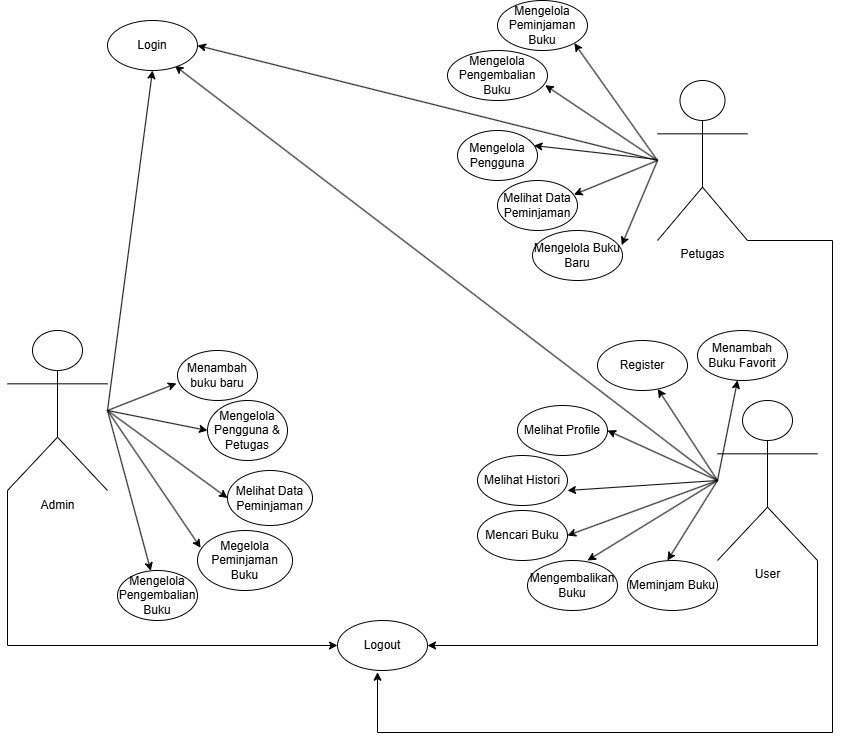

The diagram above was exported from draw.io. Its source (the exported page's mxGraphModel, read from the mxfile embedded in the PNG):
<mxGraphModel dx="1310" dy="758" grid="1" gridSize="10" guides="1" tooltips="1" connect="1" arrows="1" fold="1" page="1" pageScale="1" pageWidth="850" pageHeight="1100" math="0" shadow="0">
  <root>
    <mxCell id="0" />
    <mxCell id="1" parent="0" />
    <mxCell id="rVehULA6iBFfIb2y_Wmk-53" style="edgeStyle=orthogonalEdgeStyle;rounded=0;orthogonalLoop=1;jettySize=auto;html=1;exitX=0;exitY=1;exitDx=0;exitDy=0;exitPerimeter=0;entryX=0;entryY=0.5;entryDx=0;entryDy=0;" parent="1" source="rVehULA6iBFfIb2y_Wmk-1" target="rVehULA6iBFfIb2y_Wmk-30" edge="1">
      <mxGeometry relative="1" as="geometry">
        <mxPoint x="70" y="750" as="targetPoint" />
      </mxGeometry>
    </mxCell>
    <mxCell id="rVehULA6iBFfIb2y_Wmk-1" value="&lt;font face=&quot;Helvetica&quot;&gt;Admin&lt;/font&gt;" style="shape=umlActor;verticalLabelPosition=bottom;verticalAlign=top;html=1;outlineConnect=0;fontFamily=Comic Sans MS;" parent="1" vertex="1">
      <mxGeometry x="10" y="420" width="100" height="160" as="geometry" />
    </mxCell>
    <mxCell id="rVehULA6iBFfIb2y_Wmk-55" style="edgeStyle=orthogonalEdgeStyle;rounded=0;orthogonalLoop=1;jettySize=auto;html=1;exitX=1;exitY=1;exitDx=0;exitDy=0;exitPerimeter=0;entryX=1;entryY=0.5;entryDx=0;entryDy=0;" parent="1" source="rVehULA6iBFfIb2y_Wmk-5" target="rVehULA6iBFfIb2y_Wmk-30" edge="1">
      <mxGeometry relative="1" as="geometry">
        <mxPoint x="450" y="750" as="targetPoint" />
      </mxGeometry>
    </mxCell>
    <mxCell id="rVehULA6iBFfIb2y_Wmk-5" value="User" style="shape=umlActor;verticalLabelPosition=bottom;verticalAlign=top;html=1;outlineConnect=0;" parent="1" vertex="1">
      <mxGeometry x="720" y="490" width="100" height="160" as="geometry" />
    </mxCell>
    <mxCell id="rVehULA6iBFfIb2y_Wmk-57" style="edgeStyle=orthogonalEdgeStyle;rounded=0;orthogonalLoop=1;jettySize=auto;html=1;exitX=1;exitY=1;exitDx=0;exitDy=0;exitPerimeter=0;" parent="1" source="rVehULA6iBFfIb2y_Wmk-6" edge="1">
      <mxGeometry relative="1" as="geometry">
        <Array as="points">
          <mxPoint x="835" y="330" />
          <mxPoint x="835" y="822" />
          <mxPoint x="380" y="822" />
        </Array>
        <mxPoint x="655" y="260.04333333333335" as="sourcePoint" />
        <mxPoint x="380" y="761.71" as="targetPoint" />
      </mxGeometry>
    </mxCell>
    <mxCell id="rVehULA6iBFfIb2y_Wmk-6" value="Petugas" style="shape=umlActor;verticalLabelPosition=bottom;verticalAlign=top;html=1;outlineConnect=0;" parent="1" vertex="1">
      <mxGeometry x="660" y="170" width="90" height="160" as="geometry" />
    </mxCell>
    <mxCell id="rVehULA6iBFfIb2y_Wmk-26" value="" style="endArrow=classic;html=1;rounded=0;entryX=0.748;entryY=0.904;entryDx=0;entryDy=0;entryPerimeter=0;" parent="1" target="rVehULA6iBFfIb2y_Wmk-29" edge="1">
      <mxGeometry width="50" height="50" relative="1" as="geometry">
        <mxPoint x="720" y="570" as="sourcePoint" />
        <mxPoint x="325" y="310" as="targetPoint" />
        <Array as="points" />
      </mxGeometry>
    </mxCell>
    <mxCell id="rVehULA6iBFfIb2y_Wmk-29" value="Login" style="ellipse;whiteSpace=wrap;html=1;" parent="1" vertex="1">
      <mxGeometry x="110" y="110" width="90" height="50" as="geometry" />
    </mxCell>
    <mxCell id="rVehULA6iBFfIb2y_Wmk-30" value="Logout" style="ellipse;whiteSpace=wrap;html=1;" parent="1" vertex="1">
      <mxGeometry x="340" y="710" width="90" height="50" as="geometry" />
    </mxCell>
    <mxCell id="rVehULA6iBFfIb2y_Wmk-31" value="Register" style="ellipse;whiteSpace=wrap;html=1;" parent="1" vertex="1">
      <mxGeometry x="600" y="430" width="90" height="50" as="geometry" />
    </mxCell>
    <mxCell id="rVehULA6iBFfIb2y_Wmk-35" value="" style="endArrow=classic;html=1;rounded=0;entryX=0.5;entryY=1;entryDx=0;entryDy=0;" parent="1" target="rVehULA6iBFfIb2y_Wmk-29" edge="1">
      <mxGeometry width="50" height="50" relative="1" as="geometry">
        <mxPoint x="110" y="500" as="sourcePoint" />
        <mxPoint x="220" y="270" as="targetPoint" />
        <Array as="points" />
      </mxGeometry>
    </mxCell>
    <mxCell id="rVehULA6iBFfIb2y_Wmk-36" value="Menambah buku baru" style="ellipse;whiteSpace=wrap;html=1;" parent="1" vertex="1">
      <mxGeometry x="180" y="440" width="80" height="50" as="geometry" />
    </mxCell>
    <mxCell id="rVehULA6iBFfIb2y_Wmk-39" value="Mengelola Pengguna &amp;amp; Petugas" style="ellipse;whiteSpace=wrap;html=1;" parent="1" vertex="1">
      <mxGeometry x="210" y="490" width="80" height="60" as="geometry" />
    </mxCell>
    <mxCell id="rVehULA6iBFfIb2y_Wmk-40" value="Melihat Data Peminjaman" style="ellipse;whiteSpace=wrap;html=1;" parent="1" vertex="1">
      <mxGeometry x="230" y="560" width="85" height="55" as="geometry" />
    </mxCell>
    <mxCell id="rVehULA6iBFfIb2y_Wmk-41" value="Megelola Peminjaman Buku" style="ellipse;whiteSpace=wrap;html=1;" parent="1" vertex="1">
      <mxGeometry x="200" y="620" width="95" height="60" as="geometry" />
    </mxCell>
    <mxCell id="rVehULA6iBFfIb2y_Wmk-42" value="Mengelola Pengembalian Buku" style="ellipse;whiteSpace=wrap;html=1;" parent="1" vertex="1">
      <mxGeometry x="120" y="660" width="80" height="50" as="geometry" />
    </mxCell>
    <mxCell id="rVehULA6iBFfIb2y_Wmk-66" value="Mencari Buku" style="ellipse;whiteSpace=wrap;html=1;" parent="1" vertex="1">
      <mxGeometry x="480" y="600" width="90" height="50" as="geometry" />
    </mxCell>
    <mxCell id="rVehULA6iBFfIb2y_Wmk-67" value="Melihat Histori" style="ellipse;whiteSpace=wrap;html=1;" parent="1" vertex="1">
      <mxGeometry x="480" y="545" width="90" height="50" as="geometry" />
    </mxCell>
    <mxCell id="rVehULA6iBFfIb2y_Wmk-68" value="" style="endArrow=classic;html=1;rounded=0;" parent="1" edge="1">
      <mxGeometry width="50" height="50" relative="1" as="geometry">
        <mxPoint x="720" y="570" as="sourcePoint" />
        <mxPoint x="610" y="520" as="targetPoint" />
      </mxGeometry>
    </mxCell>
    <mxCell id="rVehULA6iBFfIb2y_Wmk-74" value="Meminjam Buku" style="ellipse;whiteSpace=wrap;html=1;" parent="1" vertex="1">
      <mxGeometry x="630" y="650" width="90" height="50" as="geometry" />
    </mxCell>
    <mxCell id="rVehULA6iBFfIb2y_Wmk-75" value="Mengembalikan Buku" style="ellipse;whiteSpace=wrap;html=1;" parent="1" vertex="1">
      <mxGeometry x="530" y="650" width="90" height="50" as="geometry" />
    </mxCell>
    <mxCell id="rVehULA6iBFfIb2y_Wmk-80" value="Mengelola Peminjaman Buku" style="ellipse;whiteSpace=wrap;html=1;" parent="1" vertex="1">
      <mxGeometry x="500" y="90" width="90" height="50" as="geometry" />
    </mxCell>
    <mxCell id="rVehULA6iBFfIb2y_Wmk-82" value="Mengelola Pengembalian Buku" style="ellipse;whiteSpace=wrap;html=1;" parent="1" vertex="1">
      <mxGeometry x="450" y="140" width="100" height="50" as="geometry" />
    </mxCell>
    <mxCell id="rVehULA6iBFfIb2y_Wmk-83" value="Mengelola Pengguna" style="ellipse;whiteSpace=wrap;html=1;" parent="1" vertex="1">
      <mxGeometry x="460" y="220" width="80" height="50" as="geometry" />
    </mxCell>
    <mxCell id="rVehULA6iBFfIb2y_Wmk-86" value="Melihat Data Peminjaman" style="ellipse;whiteSpace=wrap;html=1;" parent="1" vertex="1">
      <mxGeometry x="500" y="270" width="80" height="50" as="geometry" />
    </mxCell>
    <mxCell id="rVehULA6iBFfIb2y_Wmk-89" value="Mengelola Buku Baru" style="ellipse;whiteSpace=wrap;html=1;" parent="1" vertex="1">
      <mxGeometry x="535" y="320" width="90" height="50" as="geometry" />
    </mxCell>
    <mxCell id="rVehULA6iBFfIb2y_Wmk-93" value="" style="endArrow=classic;html=1;rounded=0;entryX=1;entryY=0.5;entryDx=0;entryDy=0;" parent="1" target="rVehULA6iBFfIb2y_Wmk-29" edge="1">
      <mxGeometry width="50" height="50" relative="1" as="geometry">
        <mxPoint x="660" y="250" as="sourcePoint" />
        <mxPoint x="670" y="200" as="targetPoint" />
      </mxGeometry>
    </mxCell>
    <mxCell id="fsIOjpF3CU6kzALVcv5a-7" value="" style="endArrow=classic;html=1;rounded=0;entryX=-0.013;entryY=0.659;entryDx=0;entryDy=0;entryPerimeter=0;" parent="1" target="rVehULA6iBFfIb2y_Wmk-36" edge="1">
      <mxGeometry width="50" height="50" relative="1" as="geometry">
        <mxPoint x="110" y="500" as="sourcePoint" />
        <mxPoint x="170.10730172736953" y="498.4199402877353" as="targetPoint" />
      </mxGeometry>
    </mxCell>
    <mxCell id="fsIOjpF3CU6kzALVcv5a-8" value="" style="endArrow=classic;html=1;rounded=0;entryX=0;entryY=0.5;entryDx=0;entryDy=0;" parent="1" target="rVehULA6iBFfIb2y_Wmk-39" edge="1">
      <mxGeometry width="50" height="50" relative="1" as="geometry">
        <mxPoint x="110" y="500" as="sourcePoint" />
        <mxPoint x="189" y="483" as="targetPoint" />
      </mxGeometry>
    </mxCell>
    <mxCell id="fsIOjpF3CU6kzALVcv5a-9" value="" style="endArrow=classic;html=1;rounded=0;entryX=0;entryY=0.5;entryDx=0;entryDy=0;" parent="1" edge="1" target="rVehULA6iBFfIb2y_Wmk-40">
      <mxGeometry width="50" height="50" relative="1" as="geometry">
        <mxPoint x="110" y="500" as="sourcePoint" />
        <mxPoint x="220" y="580" as="targetPoint" />
      </mxGeometry>
    </mxCell>
    <mxCell id="fsIOjpF3CU6kzALVcv5a-10" value="" style="endArrow=classic;html=1;rounded=0;entryX=0.033;entryY=0.287;entryDx=0;entryDy=0;entryPerimeter=0;" parent="1" target="rVehULA6iBFfIb2y_Wmk-41" edge="1">
      <mxGeometry width="50" height="50" relative="1" as="geometry">
        <mxPoint x="110" y="500" as="sourcePoint" />
        <mxPoint x="230" y="590" as="targetPoint" />
      </mxGeometry>
    </mxCell>
    <mxCell id="fsIOjpF3CU6kzALVcv5a-11" value="" style="endArrow=classic;html=1;rounded=0;" parent="1" target="rVehULA6iBFfIb2y_Wmk-42" edge="1">
      <mxGeometry width="50" height="50" relative="1" as="geometry">
        <mxPoint x="110" y="500" as="sourcePoint" />
        <mxPoint x="213" y="647" as="targetPoint" />
      </mxGeometry>
    </mxCell>
    <mxCell id="fsIOjpF3CU6kzALVcv5a-12" value="Melihat Profile" style="ellipse;whiteSpace=wrap;html=1;" parent="1" vertex="1">
      <mxGeometry x="520" y="495" width="90" height="50" as="geometry" />
    </mxCell>
    <mxCell id="fsIOjpF3CU6kzALVcv5a-13" value="" style="endArrow=classic;html=1;rounded=0;" parent="1" edge="1">
      <mxGeometry width="50" height="50" relative="1" as="geometry">
        <mxPoint x="720" y="570" as="sourcePoint" />
        <mxPoint x="570" y="625" as="targetPoint" />
      </mxGeometry>
    </mxCell>
    <mxCell id="fsIOjpF3CU6kzALVcv5a-14" value="" style="endArrow=classic;html=1;rounded=0;" parent="1" edge="1">
      <mxGeometry width="50" height="50" relative="1" as="geometry">
        <mxPoint x="720" y="570" as="sourcePoint" />
        <mxPoint x="570" y="580" as="targetPoint" />
      </mxGeometry>
    </mxCell>
    <mxCell id="fsIOjpF3CU6kzALVcv5a-15" value="" style="endArrow=classic;html=1;rounded=0;" parent="1" edge="1">
      <mxGeometry width="50" height="50" relative="1" as="geometry">
        <mxPoint x="720" y="570" as="sourcePoint" />
        <mxPoint x="590" y="650" as="targetPoint" />
      </mxGeometry>
    </mxCell>
    <mxCell id="fsIOjpF3CU6kzALVcv5a-16" value="" style="endArrow=classic;html=1;rounded=0;" parent="1" edge="1">
      <mxGeometry width="50" height="50" relative="1" as="geometry">
        <mxPoint x="720" y="570" as="sourcePoint" />
        <mxPoint x="670" y="650" as="targetPoint" />
      </mxGeometry>
    </mxCell>
    <mxCell id="fsIOjpF3CU6kzALVcv5a-17" value="" style="endArrow=classic;html=1;rounded=0;" parent="1" target="rVehULA6iBFfIb2y_Wmk-31" edge="1">
      <mxGeometry width="50" height="50" relative="1" as="geometry">
        <mxPoint x="720" y="570" as="sourcePoint" />
        <mxPoint x="680" y="660" as="targetPoint" />
      </mxGeometry>
    </mxCell>
    <mxCell id="CJFlZzUWT0nLCXoFgRiZ-1" value="" style="endArrow=classic;html=1;rounded=0;entryX=1;entryY=1;entryDx=0;entryDy=0;" edge="1" parent="1" target="rVehULA6iBFfIb2y_Wmk-80">
      <mxGeometry width="50" height="50" relative="1" as="geometry">
        <mxPoint x="660" y="250" as="sourcePoint" />
        <mxPoint x="710" y="200" as="targetPoint" />
      </mxGeometry>
    </mxCell>
    <mxCell id="CJFlZzUWT0nLCXoFgRiZ-2" value="" style="endArrow=classic;html=1;rounded=0;entryX=0.977;entryY=0.694;entryDx=0;entryDy=0;entryPerimeter=0;" edge="1" parent="1" target="rVehULA6iBFfIb2y_Wmk-82">
      <mxGeometry width="50" height="50" relative="1" as="geometry">
        <mxPoint x="660" y="250" as="sourcePoint" />
        <mxPoint x="542" y="170" as="targetPoint" />
      </mxGeometry>
    </mxCell>
    <mxCell id="CJFlZzUWT0nLCXoFgRiZ-3" value="" style="endArrow=classic;html=1;rounded=0;entryX=0.956;entryY=0.301;entryDx=0;entryDy=0;entryPerimeter=0;" edge="1" parent="1" target="rVehULA6iBFfIb2y_Wmk-83">
      <mxGeometry width="50" height="50" relative="1" as="geometry">
        <mxPoint x="660" y="249" as="sourcePoint" />
        <mxPoint x="540" y="251" as="targetPoint" />
      </mxGeometry>
    </mxCell>
    <mxCell id="CJFlZzUWT0nLCXoFgRiZ-4" value="" style="endArrow=classic;html=1;rounded=0;entryX=0.991;entryY=0.294;entryDx=0;entryDy=0;entryPerimeter=0;" edge="1" parent="1" target="rVehULA6iBFfIb2y_Wmk-89">
      <mxGeometry width="50" height="50" relative="1" as="geometry">
        <mxPoint x="660" y="250" as="sourcePoint" />
        <mxPoint x="546" y="245" as="targetPoint" />
      </mxGeometry>
    </mxCell>
    <mxCell id="CJFlZzUWT0nLCXoFgRiZ-5" value="" style="endArrow=classic;html=1;rounded=0;entryX=0.956;entryY=0.283;entryDx=0;entryDy=0;entryPerimeter=0;" edge="1" parent="1" target="rVehULA6iBFfIb2y_Wmk-86">
      <mxGeometry width="50" height="50" relative="1" as="geometry">
        <mxPoint x="660" y="250" as="sourcePoint" />
        <mxPoint x="556" y="255" as="targetPoint" />
      </mxGeometry>
    </mxCell>
    <mxCell id="CJFlZzUWT0nLCXoFgRiZ-6" value="Menambah Buku Favorit" style="ellipse;whiteSpace=wrap;html=1;" vertex="1" parent="1">
      <mxGeometry x="700" y="420" width="90" height="50" as="geometry" />
    </mxCell>
    <mxCell id="CJFlZzUWT0nLCXoFgRiZ-7" value="" style="endArrow=classic;html=1;rounded=0;" edge="1" parent="1" target="CJFlZzUWT0nLCXoFgRiZ-6">
      <mxGeometry width="50" height="50" relative="1" as="geometry">
        <mxPoint x="720" y="570" as="sourcePoint" />
        <mxPoint x="740" y="520" as="targetPoint" />
      </mxGeometry>
    </mxCell>
  </root>
</mxGraphModel>